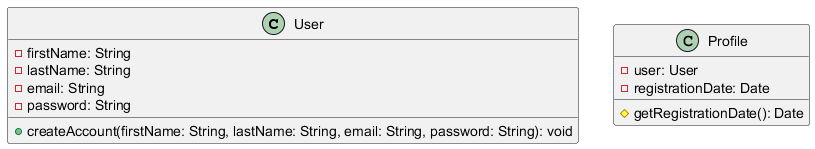

The diagram above was rendered by PlantUML. Its source (embedded in the PNG):
@startuml
class User {
  - firstName: String
  - lastName: String
  - email: String
  - password: String
  + createAccount(firstName: String, lastName: String, email: String, password: String): void
}

class Profile {
  - user: User
  - registrationDate: Date
  # getRegistrationDate(): Date
}
@enduml